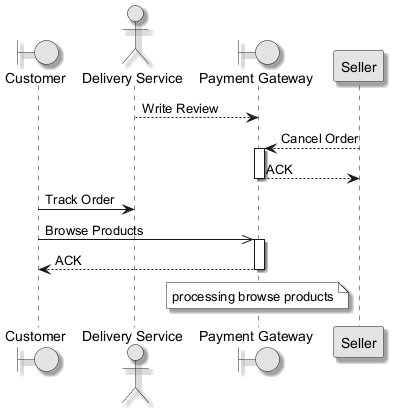

The diagram above was rendered by PlantUML. Its source (embedded in the PNG):
@startuml
skinparam monochrome true
skinparam shadowing true
boundary "Customer" as C
actor "Delivery Service" as DS
boundary "Payment Gateway" as PG
participant "Seller" as S
DS --> PG : Write Review
S --> PG : Cancel Order
activate PG
PG --> S : ACK
deactivate PG
C -> DS : Track Order
C ->> PG : Browse Products
activate PG
PG --> C : ACK
deactivate PG
note over PG : processing browse products
@enduml